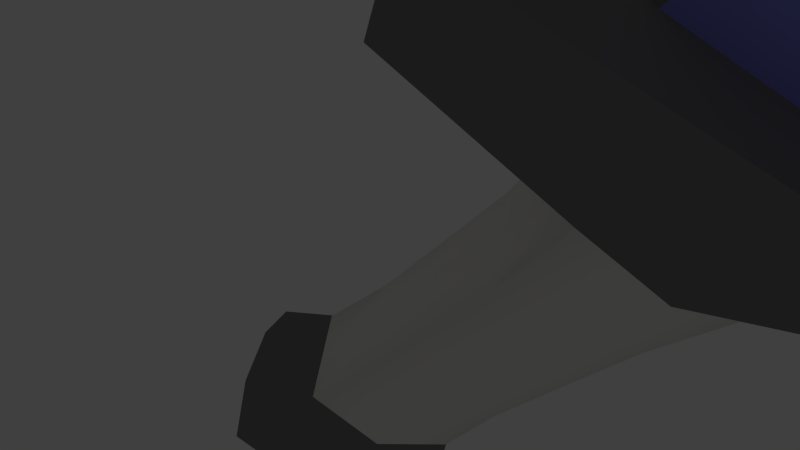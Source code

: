 # Source: shortsword.blend  (saved by Blender 2.61.0; exported with 4.5.12 LTS)
import bpy
from mathutils import Matrix  # noqa: F401  (used for matrix-valued properties, if any)

bpy.ops.wm.read_factory_settings(use_empty=True)
scene = bpy.context.scene
scene.name = 'Scene'

# ---- collections
col_collection_1 = bpy.data.collections.new('Collection 1'); scene.collection.children.link(col_collection_1)
col_collection_2 = bpy.data.collections.new('Collection 2'); scene.collection.children.link(col_collection_2)
col_collection_2.hide_render = True
col_collection_2.hide_viewport = True
col_collection_3 = bpy.data.collections.new('Collection 3'); scene.collection.children.link(col_collection_3)
col_collection_11 = bpy.data.collections.new('Collection 11'); scene.collection.children.link(col_collection_11)
col_collection_11.hide_render = True
col_collection_11.hide_viewport = True

# ---- materials (node trees are filled in below, after node groups)
mat_sportsterchrome = bpy.data.materials.new('sportsterchrome')
mat_sportsterchrome.alpha_threshold = 0.0
mat_sportsterchrome.use_transparent_shadow = False
mat_sportsterchrome.preview_render_type = 'SHADERBALL'
mat_sportsterchrome.diffuse_color = (0.2493, 0.2634, 0.8, 1.0)
mat_sportsterchrome.roughness = 0.5
mat_sportsterchrome.specular_intensity = 1.0
mat_sportsterchrome.line_color = (0.0, 0.0, 0.0, 1.0)
mat_leatherwhite = bpy.data.materials.new('leatherwhite')
mat_leatherwhite.alpha_threshold = 0.0
mat_leatherwhite.use_transparent_shadow = False
mat_leatherwhite.diffuse_color = (0.9033, 0.8964, 0.8431, 1.0)
mat_leatherwhite.roughness = 0.5
mat_leatherwhite.line_color = (0.0, 0.0, 0.0, 1.0)
mat_warhammer_head = bpy.data.materials.new('warhammer_head')
mat_warhammer_head.alpha_threshold = 0.0
mat_warhammer_head.use_transparent_shadow = False
mat_warhammer_head.diffuse_color = (0.2249, 0.2194, 0.2249, 1.0)
mat_warhammer_head.roughness = 0.5
mat_warhammer_head.line_color = (0.0, 0.0, 0.0, 1.0)

# ---- material node trees

# ---- world
world_world = bpy.data.worlds.new('World'); scene.world = world_world
world_world.color = (0.05088, 0.05088, 0.05088)
world_world.use_sun_shadow = False
world_world.sun_shadow_jitter_overblur = 0.0
world_world.cycles.sampling_method = 'MANUAL'
world_world.cycles.sample_map_resolution = 256

# ---- cameras
cam_camera = bpy.data.cameras.new('Camera')
cam_camera.clip_end = 100.0
cam_camera.lens = 35.0
cam_camera.sensor_width = 32.0
cam_camera.sensor_height = 18.0
cam_camera.ortho_scale = 7.314
cam_camera.dof.focus_distance = 0.0
cam_camera.dof.aperture_fstop = 128.0

# ---- lights
light_lamp = bpy.data.lights.new('Lamp', 'POINT')
light_lamp.transmission_factor = 0.0
light_lamp.cutoff_distance = 30.0
light_lamp.energy = 100.0
light_lamp.shadow_buffer_clip_start = 1.001
light_lamp.shadow_soft_size = 1.0
light_lamp.shadow_maximum_resolution = 0.006
light_lamp.use_absolute_resolution = True
light_lamp.cycles.use_multiple_importance_sampling = False

# ---- meshes
me_plane_005 = bpy.data.meshes.new('Plane.005')
me_plane_005.from_pydata([(-0.01086, 0.6244, -4.5), (-0.01086, 0.6244, -1.5), (-0.01086, -0.6244, -4.5), (-0.01086, -0.6244, -1.5), (-0.1311, 0.0, -4.5), (-0.1311, 0.0, -1.5), (2.131, 0.0, -4.5), (2.131, 0.0, -1.5), (1.0, 0.9317, -4.5), (1.0, 0.9317, -1.5), (2.011, 0.6244, -4.5), (2.011, 0.6244, -1.5), (2.011, -0.6244, -4.5), (2.011, -0.6244, -1.5), (1.0, -0.9317, -4.5), (1.0, -0.9317, -1.5), (-0.006406, 0.6231, -3.0), (-0.006406, -0.6231, -3.0), (-0.1311, 0.0, -3.0), (2.131, 0.0, -3.0), (1.0, 0.929, -3.0), (2.006, 0.6231, -3.0), (2.006, -0.6231, -3.0), (1.0, -0.929, -3.0), (1.0, 1.014, -6.0), (1.0, -1.014, -6.0), (-0.14, -0.6623, -6.0), (-0.14, 0.6623, -6.0), (-0.14, 0.0, -6.0), (2.14, 0.0, -6.0), (2.14, -0.6623, -6.0), (2.14, 0.6623, -6.0), (2.14, 0.6623, 0.0), (2.14, -0.6623, 0.0), (2.14, 0.0, 0.0), (-0.14, 0.0, 0.0), (-0.14, 0.6623, 0.0), (-0.14, -0.6623, 0.0), (1.0, -1.014, 0.0), (1.0, 1.014, 0.0)], [], [(2, 26, 25, 14), (17, 2, 14, 23), (3, 17, 23, 15), (37, 3, 15, 38), (27, 0, 8, 24), (0, 16, 20, 8), (9, 20, 16, 1), (39, 9, 1, 36), (0, 27, 28, 4), (16, 0, 4, 18), (1, 16, 18, 5), (36, 1, 5, 35), (4, 28, 26, 2), (18, 4, 2, 17), (5, 18, 17, 3), (35, 5, 3, 37), (6, 29, 31, 10), (19, 6, 10, 21), (7, 19, 21, 11), (34, 7, 11, 32), (12, 30, 29, 6), (22, 12, 6, 19), (13, 22, 19, 7), (33, 13, 7, 34), (10, 31, 24, 8), (21, 10, 8, 20), (11, 21, 20, 9), (32, 11, 9, 39), (14, 25, 30, 12), (23, 14, 12, 22), (15, 23, 22, 13), (38, 15, 13, 33)])
me_plane_005.polygons.foreach_set('use_smooth', [True] * 32)
me_plane_005.polygons.foreach_set('material_index', [1, 1, 1, 1, 1, 1, 1, 1, 1, 1, 1, 1, 1, 1, 1, 1, 1, 1, 1, 1, 1, 1, 1, 1, 1, 1, 1, 1, 1, 1, 1, 1])
_uv = me_plane_005.uv_layers.new(name='UVMap')
_uv.uv.foreach_set('vector', [0.6012, 0.6353, 0.6208, 0.8469, 0.4814, 0.8474, 0.4774, 0.6356, 0.5999, 0.4235, 0.6012, 0.6353, 0.4774, 0.6356, 0.4766, 0.4239, 0.5999, 0.2118, 0.5999, 0.4235, 0.4766, 0.4239, 0.4761, 0.2122, 0.6182, 0.0, 0.5999, 0.2118, 0.4761, 0.2122, 0.4788, 0.0004278, 0.002598, 0.8479, 0.01782, 0.6361, 0.167, 0.6356, 0.171, 0.8474, 0.01782, 0.6361, 0.01772, 0.4244, 0.1662, 0.4239, 0.167, 0.6356, 0.1657, 0.2122, 0.1662, 0.4239, 0.01772, 0.4244, 0.01652, 0.2126, 0.1684, 0.0004278, 0.1657, 0.2122, 0.01652, 0.2126, 0.0, 0.0009444, 0.6269, 0.2123, 0.6208, 0.0005737, 0.7143, 0.0002868, 0.715, 0.212, 0.6277, 0.424, 0.6269, 0.2123, 0.715, 0.212, 0.7156, 0.4238, 0.6282, 0.6358, 0.6277, 0.424, 0.7156, 0.4238, 0.7163, 0.6355, 0.6234, 0.8475, 0.6282, 0.6358, 0.7163, 0.6355, 0.7169, 0.8472, 0.715, 0.212, 0.7143, 0.0002868, 0.8078, 0.0, 0.8031, 0.2117, 0.7156, 0.4238, 0.715, 0.212, 0.8031, 0.2117, 0.8036, 0.4235, 0.7163, 0.6355, 0.7156, 0.4238, 0.8036, 0.4235, 0.8044, 0.6352, 0.7169, 0.8472, 0.7163, 0.6355, 0.8044, 0.6352, 0.8104, 0.8469, 0.9046, 0.212, 0.9039, 0.0002868, 0.9974, 0.0, 0.9927, 0.2117, 0.9052, 0.4238, 0.9046, 0.212, 0.9927, 0.2117, 0.9932, 0.4235, 0.9059, 0.6355, 0.9052, 0.4238, 0.9932, 0.4235, 0.994, 0.6352, 0.9065, 0.8472, 0.9059, 0.6355, 0.994, 0.6352, 1.0, 0.8469, 0.8164, 0.2123, 0.8104, 0.0005736, 0.9039, 0.0002868, 0.9046, 0.212, 0.8173, 0.424, 0.8164, 0.2123, 0.9046, 0.212, 0.9052, 0.4238, 0.8177, 0.6358, 0.8173, 0.424, 0.9052, 0.4238, 0.9059, 0.6355, 0.813, 0.8475, 0.8177, 0.6358, 0.9059, 0.6355, 0.9065, 0.8472, 0.2908, 0.6353, 0.3104, 0.8469, 0.171, 0.8474, 0.167, 0.6356, 0.2895, 0.4235, 0.2908, 0.6353, 0.167, 0.6356, 0.1662, 0.4239, 0.2895, 0.2118, 0.2895, 0.4235, 0.1662, 0.4239, 0.1657, 0.2122, 0.3078, 0.0, 0.2895, 0.2118, 0.1657, 0.2122, 0.1684, 0.0004278, 0.4774, 0.6356, 0.4814, 0.8474, 0.313, 0.8479, 0.3282, 0.6361, 0.4766, 0.4239, 0.4774, 0.6356, 0.3282, 0.6361, 0.3281, 0.4244, 0.4761, 0.2122, 0.4766, 0.4239, 0.3281, 0.4244, 0.3269, 0.2126, 0.4788, 0.0004278, 0.4761, 0.2122, 0.3269, 0.2126, 0.3104, 0.0009444])
me_plane_005.materials.append(mat_sportsterchrome)
me_plane_005.materials.append(mat_leatherwhite)
me_plane_005.materials.append(mat_warhammer_head)
me_plane_005.materials.append(None)
me_plane_005.use_remesh_preserve_volume = False
me_plane_005.use_remesh_preserve_attributes = False
me_plane_005.use_mirror_vertex_groups = False
me_plane_005.update()
me_plane_006 = bpy.data.meshes.new('Plane.006')
me_plane_006.from_pydata([(1.0, 0.3, 22.0), (1.0, -0.3, 22.0), (-1.0, -0.08, 22.0), (-1.0, 0.08, 22.0), (-1.1, 3.576e-07, 22.0), (3.1, 2.086e-07, 22.0), (3.0, -0.08, 22.0), (3.0, 0.08, 22.0), (3.0, 0.08, 2.0), (3.0, -0.08, 2.0), (3.1, 2.086e-07, 2.0), (-1.1, 3.576e-07, 2.0), (-1.0, 0.08, 2.0), (-1.0, -0.08, 2.0), (1.0, -0.3, 2.0), (1.0, 0.3, 2.0), (1.0, 0.12, 30.0), (1.0, -0.12, 30.0), (1.0, 2.831e-07, 30.2), (1.0, 1.056, 1.9), (1.0, -1.056, 1.9), (-2.8, -0.6899, 1.9), (-2.8, 0.6899, 1.9), (-2.8, 0.0, 1.9), (4.8, 0.0, 1.9), (4.8, -0.6899, 1.9), (4.8, 0.6899, 1.9), (4.8, 0.6899, 0.9), (4.8, -0.6899, 0.9), (4.8, 0.0, 0.9), (-2.8, 0.0, 0.9), (-2.8, 0.6899, 0.9), (-2.8, -0.6899, 0.9), (1.0, -1.056, 0.9), (1.0, 1.056, 0.9), (1.0, 1.014, 0.0), (1.0, -1.014, 0.0), (-0.14, -0.6623, 0.0), (-0.14, 0.6623, 0.0), (-0.14, 0.0, 0.0), (2.14, 0.0, 0.0), (2.14, -0.6623, 0.0), (2.14, 0.6623, 0.0), (2.14, 0.6623, -6.0), (2.14, -0.6623, -6.0), (2.14, 0.0, -6.0), (-0.14, 0.0, -6.0), (-0.14, 0.6623, -6.0), (-0.14, -0.6623, -6.0), (1.0, -1.014, -6.0), (1.0, 1.014, -6.0), (1.0, 1.423, -7.0), (1.0, -1.423, -7.0), (-0.5675, -0.9436, -7.0), (-0.5675, 0.9436, -7.0), (-0.6744, 0.0, -7.0), (2.674, 0.0, -7.0), (2.568, -0.9436, -7.0), (2.568, 0.9436, -7.0), (2.539, 0.9271, -8.0), (2.539, -0.9271, -8.0), (2.646, 0.0, -8.0), (-0.6459, 0.0, -8.0), (-0.539, 0.9271, -8.0), (-0.539, -0.9271, -8.0), (1.0, -1.398, -8.0), (1.0, 1.398, -8.0), (1.0, 0.5629, -8.938), (1.0, -0.5629, -8.938), (0.2946, -0.3733, -8.938), (0.2946, 0.3733, -8.938), (0.2305, 0.0, -8.917), (1.77, 0.0, -8.917), (1.705, -0.3733, -8.938), (1.705, 0.3733, -8.938)], [], [(6, 1, 14, 9), (0, 7, 8, 15), (5, 6, 9, 10), (7, 5, 10, 8), (2, 4, 11, 13), (4, 3, 12, 11), (3, 0, 15, 12), (1, 2, 13, 14), (1, 6, 17), (7, 0, 16), (6, 5, 18, 17), (5, 7, 16, 18), (4, 2, 17, 18), (3, 4, 18, 16), (0, 3, 16), (2, 1, 17), (17, 16, 18), (14, 13, 21, 20), (12, 15, 19, 22), (11, 12, 22, 23), (13, 11, 23, 21), (8, 10, 24, 26), (10, 9, 25, 24), (15, 8, 26, 19), (9, 14, 20, 25), (25, 20, 33, 28), (19, 26, 27, 34), (24, 25, 28, 29), (26, 24, 29, 27), (21, 23, 30, 32), (23, 22, 31, 30), (22, 19, 34, 31), (20, 21, 32, 33), (33, 32, 37, 36), (31, 34, 35, 38), (30, 31, 38, 39), (32, 30, 39, 37), (27, 29, 40, 42), (29, 28, 41, 40), (34, 27, 42, 35), (28, 33, 36, 41), (49, 48, 53, 52), (47, 50, 51, 54), (46, 47, 54, 55), (48, 46, 55, 53), (43, 45, 56, 58), (45, 44, 57, 56), (50, 43, 58, 51), (44, 49, 52, 57), (57, 52, 65, 60), (51, 58, 59, 66), (56, 57, 60, 61), (58, 56, 61, 59), (53, 55, 62, 64), (55, 54, 63, 62), (54, 51, 66, 63), (52, 53, 64, 65), (65, 64, 69, 68), (63, 66, 67, 70), (62, 63, 70, 71), (64, 62, 71, 69), (59, 61, 72, 74), (61, 60, 73, 72), (66, 59, 74, 67), (60, 65, 68, 73), (69, 70, 67, 68), (71, 70, 69), (72, 73, 74), (74, 73, 68, 67)])
me_plane_006.polygons.foreach_set('material_index', [0, 0, 2, 2, 2, 2, 0, 0, 0, 0, 2, 2, 2, 2, 0, 0, 0, 2, 2, 2, 2, 2, 2, 2, 2, 2, 2, 2, 2, 2, 2, 2, 2, 2, 2, 2, 2, 2, 2, 2, 2, 2, 2, 2, 2, 2, 2, 2, 2, 2, 2, 2, 2, 2, 2, 2, 2, 2, 2, 2, 2, 2, 2, 2, 2, 2, 2, 2, 2])
_uv = me_plane_006.uv_layers.new(name='UVMap')
_uv.uv.foreach_set('vector', [0.5, 0.9189, 1.325, 0.9164, 1.35, 9.115, 0.5252, 9.117, 0.4748, 5.837, -0.35, 5.835, -0.3248, -2.364, 0.5, -2.361, 0.9993, -0.0004197, 0.9552, -0.0004201, 0.9564, 0.9964, 1.001, 0.9964, 0.9552, -0.0004201, 0.9993, -0.0004197, 1.001, 0.9964, 0.9564, 0.9964, 0.9552, -0.0004201, 0.9993, -0.0004197, 1.001, 0.9964, 0.9564, 0.9964, 0.9993, -0.0004197, 0.9552, -0.0004201, 0.9564, 0.9964, 1.001, 0.9964, 0.5, 1.931, 0.9852, 1.93, 1.0, 6.752, 0.5148, 6.754, 0.4852, 4.824, 0.0, 4.823, 0.0148, 0.0, 0.5, 0.001489, 1.325, 0.9164, 0.5, 0.9189, 1.307, -2.364, -0.35, 5.835, 0.4748, 5.837, 0.4567, 9.117, 0.9552, -0.0004201, 0.9993, -0.0004197, 1.001, 0.9964, 0.9564, 0.9964, 0.9993, -0.0004197, 0.9552, -0.0004201, 0.9564, 0.9964, 1.001, 0.9964, 0.9993, -0.0004197, 0.9552, -0.0004201, 0.9564, 0.9964, 1.001, 0.9964, 0.9552, -0.0004201, 0.9993, -0.0004197, 1.001, 0.9964, 0.9564, 0.9964, 0.9852, 1.93, 0.5, 1.931, 0.9745, 0.0, 0.0, 4.823, 0.4852, 4.824, 0.4745, 6.754, 0.9552, 0.02069, 0.9552, 0.02065, 0.9552, 0.03047, 0.1321, 0.3702, 0.11, 0.1755, 0.1689, 0.0, 0.2057, 0.37, 0.09445, 0.1755, 0.07363, 0.3704, 0.0, 0.3706, 0.03452, 0.0004122, 0.1022, 0.1658, 0.09445, 0.1755, 0.03452, 0.0004122, 0.1017, 0.0002061, 0.11, 0.1755, 0.1022, 0.1658, 0.1017, 0.0002061, 0.1689, 0.0, 0.09565, 0.5651, 0.1035, 0.5748, 0.104, 0.7404, 0.03679, 0.7406, 0.1035, 0.5748, 0.1112, 0.565, 0.1712, 0.7402, 0.104, 0.7404, 0.07363, 0.3704, 0.09565, 0.5651, 0.03679, 0.7406, 0.0, 0.3706, 0.1112, 0.565, 0.1321, 0.3702, 0.2057, 0.37, 0.1712, 0.7402, 0.3949, 0.7405, 0.3947, 0.3704, 0.492, 0.3701, 0.4922, 0.7402, 0.2077, 0.3704, 0.2057, 0.0002986, 0.303, 0.0, 0.3051, 0.3701, 0.0002061, 0.8081, 0.0, 0.7409, 0.09642, 0.7406, 0.09663, 0.8078, 0.0004122, 0.8752, 0.0002061, 0.8081, 0.09663, 0.8078, 0.09683, 0.875, 0.1093, 0.8752, 0.1091, 0.8081, 0.2055, 0.8078, 0.2057, 0.875, 0.1091, 0.8081, 0.1089, 0.7409, 0.2053, 0.7406, 0.2055, 0.8078, 0.208, 0.7405, 0.2077, 0.3704, 0.3051, 0.3701, 0.3053, 0.7402, 0.3947, 0.3704, 0.3926, 0.0002987, 0.49, 0.0, 0.492, 0.3701, 0.492, 0.3701, 0.49, 0.0, 0.5783, 0.2588, 0.5795, 0.3698, 0.3053, 0.7402, 0.3051, 0.3701, 0.3926, 0.3698, 0.3921, 0.4808, 0.3083, 0.9226, 0.2411, 0.9228, 0.243, 0.6637, 0.3075, 0.6635, 0.3755, 0.9224, 0.3083, 0.9226, 0.3075, 0.6635, 0.372, 0.6633, 0.2368, 0.3936, 0.304, 0.3933, 0.3048, 0.6524, 0.2403, 0.6526, 0.304, 0.3933, 0.3712, 0.3931, 0.3693, 0.6522, 0.3048, 0.6524, 0.3051, 0.3701, 0.303, 0.0, 0.3914, 0.2588, 0.3926, 0.3698, 0.4922, 0.7402, 0.492, 0.3701, 0.5795, 0.3698, 0.579, 0.4808, 0.1636, 0.4714, 0.1631, 0.3603, 0.2613, 0.319, 0.262, 0.4717, 0.1631, 0.2777, 0.1636, 0.1666, 0.262, 0.1663, 0.2613, 0.319, 0.301, 0.9402, 0.2365, 0.9404, 0.2088, 0.8382, 0.3007, 0.8365, 0.3655, 0.94, 0.301, 0.9402, 0.3007, 0.8365, 0.3926, 0.8377, 0.5525, 0.94, 0.488, 0.9402, 0.4876, 0.8365, 0.5795, 0.8377, 0.488, 0.9402, 0.4235, 0.9404, 0.3957, 0.8382, 0.4876, 0.8365, 0.1636, 0.1666, 0.1624, 0.05561, 0.2603, 0.01368, 0.262, 0.1663, 0.1624, 0.5824, 0.1636, 0.4714, 0.262, 0.4717, 0.2603, 0.6243, 0.2603, 0.6243, 0.262, 0.4717, 0.3593, 0.472, 0.3577, 0.6218, 0.262, 0.1663, 0.2603, 0.01368, 0.3577, 0.01615, 0.3593, 0.166, 0.4876, 0.8365, 0.3957, 0.8382, 0.3971, 0.7422, 0.4873, 0.7405, 0.5795, 0.8377, 0.4876, 0.8365, 0.4873, 0.7405, 0.5776, 0.7416, 0.3926, 0.8377, 0.3007, 0.8365, 0.3004, 0.7405, 0.3907, 0.7416, 0.3007, 0.8365, 0.2088, 0.8382, 0.2101, 0.7422, 0.3004, 0.7405, 0.2613, 0.319, 0.262, 0.1663, 0.3593, 0.166, 0.3586, 0.3159, 0.262, 0.4717, 0.2613, 0.319, 0.3586, 0.3221, 0.3593, 0.472, 0.3593, 0.472, 0.3586, 0.3221, 0.4482, 0.4035, 0.4485, 0.4722, 0.3586, 0.3159, 0.3593, 0.166, 0.4485, 0.1658, 0.4482, 0.2345, 0.2536, 0.9449, 0.1633, 0.9348, 0.217, 0.8534, 0.2534, 0.8595, 0.3439, 0.9342, 0.2536, 0.9449, 0.2534, 0.8595, 0.2897, 0.8532, 0.1624, 0.635, 0.2527, 0.6243, 0.2529, 0.7097, 0.2166, 0.716, 0.2527, 0.6243, 0.343, 0.6344, 0.2893, 0.7158, 0.2529, 0.7097, 0.3593, 0.166, 0.3577, 0.01615, 0.4478, 0.09706, 0.4485, 0.1658, 0.3577, 0.6218, 0.3593, 0.472, 0.4485, 0.4722, 0.4478, 0.5409, 0.2897, 0.8532, 0.217, 0.8534, 0.1983, 0.7848, 0.308, 0.7844, 0.2534, 0.8595, 0.217, 0.8534, 0.2897, 0.8532, 0.2529, 0.7097, 0.2893, 0.7158, 0.2166, 0.716, 0.2166, 0.716, 0.2893, 0.7158, 0.308, 0.7844, 0.1983, 0.7848])
me_plane_006.materials.append(mat_sportsterchrome)
me_plane_006.materials.append(mat_leatherwhite)
me_plane_006.materials.append(mat_warhammer_head)
me_plane_006.materials.append(None)
me_plane_006.use_remesh_preserve_volume = False
me_plane_006.use_remesh_preserve_attributes = False
me_plane_006.use_mirror_vertex_groups = False
me_plane_006.update()
me_plane_002 = bpy.data.meshes.new('Plane.002')
me_plane_002.from_pydata([(-0.01086, 0.6244, -4.5), (-0.01086, 0.6244, -1.5), (-0.01086, -0.6244, -4.5), (-0.01086, -0.6244, -1.5), (-0.1311, 0.0, -4.5), (-0.1311, 0.0, -1.5), (2.131, 0.0, -4.5), (2.131, 0.0, -1.5), (1.0, 0.9317, -4.5), (1.0, 0.9317, -1.5), (2.011, 0.6244, -4.5), (2.011, 0.6244, -1.5), (2.011, -0.6244, -4.5), (2.011, -0.6244, -1.5), (1.0, -0.9317, -4.5), (1.0, -0.9317, -1.5), (-0.006406, 0.6231, -3.0), (-0.006406, -0.6231, -3.0), (-0.1311, 0.0, -3.0), (2.131, 0.0, -3.0), (1.0, 0.929, -3.0), (2.006, 0.6231, -3.0), (2.006, -0.6231, -3.0), (1.0, -0.929, -3.0), (1.0, 1.014, -6.0), (1.0, -1.014, -6.0), (-0.14, -0.6623, -6.0), (-0.14, 0.6623, -6.0), (-0.14, 0.0, -6.0), (2.14, 0.0, -6.0), (2.14, -0.6623, -6.0), (2.14, 0.6623, -6.0), (2.14, 0.6623, 0.0), (2.14, -0.6623, 0.0), (2.14, 0.0, 0.0), (-0.14, 0.0, 0.0), (-0.14, 0.6623, 0.0), (-0.14, -0.6623, 0.0), (1.0, -1.014, 0.0), (1.0, 1.014, 0.0)], [], [(2, 26, 25, 14), (17, 2, 14, 23), (3, 17, 23, 15), (37, 3, 15, 38), (27, 0, 8, 24), (0, 16, 20, 8), (9, 20, 16, 1), (39, 9, 1, 36), (0, 27, 28, 4), (16, 0, 4, 18), (1, 16, 18, 5), (36, 1, 5, 35), (4, 28, 26, 2), (18, 4, 2, 17), (5, 18, 17, 3), (35, 5, 3, 37), (6, 29, 31, 10), (19, 6, 10, 21), (7, 19, 21, 11), (34, 7, 11, 32), (12, 30, 29, 6), (22, 12, 6, 19), (13, 22, 19, 7), (33, 13, 7, 34), (10, 31, 24, 8), (21, 10, 8, 20), (11, 21, 20, 9), (32, 11, 9, 39), (14, 25, 30, 12), (23, 14, 12, 22), (15, 23, 22, 13), (38, 15, 13, 33)])
me_plane_002.polygons.foreach_set('use_smooth', [True] * 32)
me_plane_002.polygons.foreach_set('material_index', [1, 1, 1, 1, 1, 1, 1, 1, 1, 1, 1, 1, 1, 1, 1, 1, 1, 1, 1, 1, 1, 1, 1, 1, 1, 1, 1, 1, 1, 1, 1, 1])
_uv = me_plane_002.uv_layers.new(name='UVMap')
_uv.uv.foreach_set('vector', [0.6012, 0.6353, 0.6208, 0.8469, 0.4814, 0.8474, 0.4774, 0.6356, 0.5999, 0.4235, 0.6012, 0.6353, 0.4774, 0.6356, 0.4766, 0.4239, 0.5999, 0.2118, 0.5999, 0.4235, 0.4766, 0.4239, 0.4761, 0.2122, 0.6182, 0.0, 0.5999, 0.2118, 0.4761, 0.2122, 0.4788, 0.0004278, 0.002598, 0.8479, 0.01782, 0.6361, 0.167, 0.6356, 0.171, 0.8474, 0.01782, 0.6361, 0.01772, 0.4244, 0.1662, 0.4239, 0.167, 0.6356, 0.1657, 0.2122, 0.1662, 0.4239, 0.01772, 0.4244, 0.01652, 0.2126, 0.1684, 0.0004278, 0.1657, 0.2122, 0.01652, 0.2126, 0.0, 0.0009444, 0.6269, 0.2123, 0.6208, 0.0005737, 0.7143, 0.0002868, 0.715, 0.212, 0.6277, 0.424, 0.6269, 0.2123, 0.715, 0.212, 0.7156, 0.4238, 0.6282, 0.6358, 0.6277, 0.424, 0.7156, 0.4238, 0.7163, 0.6355, 0.6234, 0.8475, 0.6282, 0.6358, 0.7163, 0.6355, 0.7169, 0.8472, 0.715, 0.212, 0.7143, 0.0002868, 0.8078, 0.0, 0.8031, 0.2117, 0.7156, 0.4238, 0.715, 0.212, 0.8031, 0.2117, 0.8036, 0.4235, 0.7163, 0.6355, 0.7156, 0.4238, 0.8036, 0.4235, 0.8044, 0.6352, 0.7169, 0.8472, 0.7163, 0.6355, 0.8044, 0.6352, 0.8104, 0.8469, 0.9046, 0.212, 0.9039, 0.0002868, 0.9974, 0.0, 0.9927, 0.2117, 0.9052, 0.4238, 0.9046, 0.212, 0.9927, 0.2117, 0.9932, 0.4235, 0.9059, 0.6355, 0.9052, 0.4238, 0.9932, 0.4235, 0.994, 0.6352, 0.9065, 0.8472, 0.9059, 0.6355, 0.994, 0.6352, 1.0, 0.8469, 0.8164, 0.2123, 0.8104, 0.0005736, 0.9039, 0.0002868, 0.9046, 0.212, 0.8173, 0.424, 0.8164, 0.2123, 0.9046, 0.212, 0.9052, 0.4238, 0.8177, 0.6358, 0.8173, 0.424, 0.9052, 0.4238, 0.9059, 0.6355, 0.813, 0.8475, 0.8177, 0.6358, 0.9059, 0.6355, 0.9065, 0.8472, 0.2908, 0.6353, 0.3104, 0.8469, 0.171, 0.8474, 0.167, 0.6356, 0.2895, 0.4235, 0.2908, 0.6353, 0.167, 0.6356, 0.1662, 0.4239, 0.2895, 0.2118, 0.2895, 0.4235, 0.1662, 0.4239, 0.1657, 0.2122, 0.3078, 0.0, 0.2895, 0.2118, 0.1657, 0.2122, 0.1684, 0.0004278, 0.4774, 0.6356, 0.4814, 0.8474, 0.313, 0.8479, 0.3282, 0.6361, 0.4766, 0.4239, 0.4774, 0.6356, 0.3282, 0.6361, 0.3281, 0.4244, 0.4761, 0.2122, 0.4766, 0.4239, 0.3281, 0.4244, 0.3269, 0.2126, 0.4788, 0.0004278, 0.4761, 0.2122, 0.3269, 0.2126, 0.3104, 0.0009444])
me_plane_002.materials.append(mat_sportsterchrome)
me_plane_002.materials.append(mat_leatherwhite)
me_plane_002.materials.append(mat_warhammer_head)
me_plane_002.materials.append(None)
me_plane_002.use_remesh_preserve_volume = False
me_plane_002.use_remesh_preserve_attributes = False
me_plane_002.use_mirror_vertex_groups = False
me_plane_002.update()
me_plane_003 = bpy.data.meshes.new('Plane.003')
me_plane_003.from_pydata([(1.0, 0.3, 22.0), (1.0, -0.3, 22.0), (-1.0, -0.08, 22.0), (-1.0, 0.08, 22.0), (-1.1, 3.576e-07, 22.0), (3.1, 2.086e-07, 22.0), (3.0, -0.08, 22.0), (3.0, 0.08, 22.0), (3.0, 0.08, 2.0), (3.0, -0.08, 2.0), (3.1, 2.086e-07, 2.0), (-1.1, 3.576e-07, 2.0), (-1.0, 0.08, 2.0), (-1.0, -0.08, 2.0), (1.0, -0.3, 2.0), (1.0, 0.3, 2.0), (1.0, 0.12, 30.0), (1.0, -0.12, 30.0), (1.0, 2.831e-07, 30.2), (1.0, 1.056, 1.9), (1.0, -1.056, 1.9), (-2.8, -0.6899, 1.9), (-2.8, 0.6899, 1.9), (-2.8, 0.0, 1.9), (4.8, 0.0, 1.9), (4.8, -0.6899, 1.9), (4.8, 0.6899, 1.9), (4.8, 0.6899, 0.9), (4.8, -0.6899, 0.9), (4.8, 0.0, 0.9), (-2.8, 0.0, 0.9), (-2.8, 0.6899, 0.9), (-2.8, -0.6899, 0.9), (1.0, -1.056, 0.9), (1.0, 1.056, 0.9), (1.0, 1.014, 0.0), (1.0, -1.014, 0.0), (-0.14, -0.6623, 0.0), (-0.14, 0.6623, 0.0), (-0.14, 0.0, 0.0), (2.14, 0.0, 0.0), (2.14, -0.6623, 0.0), (2.14, 0.6623, 0.0), (2.14, 0.6623, -6.0), (2.14, -0.6623, -6.0), (2.14, 0.0, -6.0), (-0.14, 0.0, -6.0), (-0.14, 0.6623, -6.0), (-0.14, -0.6623, -6.0), (1.0, -1.014, -6.0), (1.0, 1.014, -6.0), (1.0, 1.423, -7.0), (1.0, -1.423, -7.0), (-0.5675, -0.9436, -7.0), (-0.5675, 0.9436, -7.0), (-0.6744, 0.0, -7.0), (2.674, 0.0, -7.0), (2.568, -0.9436, -7.0), (2.568, 0.9436, -7.0), (2.539, 0.9271, -8.0), (2.539, -0.9271, -8.0), (2.646, 0.0, -8.0), (-0.6459, 0.0, -8.0), (-0.539, 0.9271, -8.0), (-0.539, -0.9271, -8.0), (1.0, -1.398, -8.0), (1.0, 1.398, -8.0), (1.0, 0.5629, -8.938), (1.0, -0.5629, -8.938), (0.2946, -0.3733, -8.938), (0.2946, 0.3733, -8.938), (0.2305, 0.0, -8.917), (1.77, 0.0, -8.917), (1.705, -0.3733, -8.938), (1.705, 0.3733, -8.938)], [], [(6, 1, 14, 9), (0, 7, 8, 15), (5, 6, 9, 10), (7, 5, 10, 8), (2, 4, 11, 13), (4, 3, 12, 11), (3, 0, 15, 12), (1, 2, 13, 14), (1, 6, 17), (7, 0, 16), (6, 5, 18, 17), (5, 7, 16, 18), (4, 2, 17, 18), (3, 4, 18, 16), (0, 3, 16), (2, 1, 17), (17, 16, 18), (14, 13, 21, 20), (12, 15, 19, 22), (11, 12, 22, 23), (13, 11, 23, 21), (8, 10, 24, 26), (10, 9, 25, 24), (15, 8, 26, 19), (9, 14, 20, 25), (25, 20, 33, 28), (19, 26, 27, 34), (24, 25, 28, 29), (26, 24, 29, 27), (21, 23, 30, 32), (23, 22, 31, 30), (22, 19, 34, 31), (20, 21, 32, 33), (33, 32, 37, 36), (31, 34, 35, 38), (30, 31, 38, 39), (32, 30, 39, 37), (27, 29, 40, 42), (29, 28, 41, 40), (34, 27, 42, 35), (28, 33, 36, 41), (49, 48, 53, 52), (47, 50, 51, 54), (46, 47, 54, 55), (48, 46, 55, 53), (43, 45, 56, 58), (45, 44, 57, 56), (50, 43, 58, 51), (44, 49, 52, 57), (57, 52, 65, 60), (51, 58, 59, 66), (56, 57, 60, 61), (58, 56, 61, 59), (53, 55, 62, 64), (55, 54, 63, 62), (54, 51, 66, 63), (52, 53, 64, 65), (65, 64, 69, 68), (63, 66, 67, 70), (62, 63, 70, 71), (64, 62, 71, 69), (59, 61, 72, 74), (61, 60, 73, 72), (66, 59, 74, 67), (60, 65, 68, 73), (69, 70, 67, 68), (71, 70, 69), (72, 73, 74), (74, 73, 68, 67)])
me_plane_003.polygons.foreach_set('material_index', [0, 0, 2, 2, 2, 2, 0, 0, 0, 0, 2, 2, 2, 2, 0, 0, 0, 2, 2, 2, 2, 2, 2, 2, 2, 2, 2, 2, 2, 2, 2, 2, 2, 2, 2, 2, 2, 2, 2, 2, 2, 2, 2, 2, 2, 2, 2, 2, 2, 2, 2, 2, 2, 2, 2, 2, 2, 2, 2, 2, 2, 2, 2, 2, 2, 2, 2, 2, 2])
_uv = me_plane_003.uv_layers.new(name='UVMap')
_uv.uv.foreach_set('vector', [0.5, 0.9189, 1.325, 0.9164, 1.35, 9.115, 0.5252, 9.117, 0.4748, 5.837, -0.35, 5.835, -0.3248, -2.364, 0.5, -2.361, 0.9993, -0.0004197, 0.9552, -0.0004201, 0.9564, 0.9964, 1.001, 0.9964, 0.9552, -0.0004201, 0.9993, -0.0004197, 1.001, 0.9964, 0.9564, 0.9964, 0.9552, -0.0004201, 0.9993, -0.0004197, 1.001, 0.9964, 0.9564, 0.9964, 0.9993, -0.0004197, 0.9552, -0.0004201, 0.9564, 0.9964, 1.001, 0.9964, 0.5, 1.931, 0.9852, 1.93, 1.0, 6.752, 0.5148, 6.754, 0.4852, 4.824, 0.0, 4.823, 0.0148, 0.0, 0.5, 0.001489, 1.325, 0.9164, 0.5, 0.9189, 1.307, -2.364, -0.35, 5.835, 0.4748, 5.837, 0.4567, 9.117, 0.9552, -0.0004201, 0.9993, -0.0004197, 1.001, 0.9964, 0.9564, 0.9964, 0.9993, -0.0004197, 0.9552, -0.0004201, 0.9564, 0.9964, 1.001, 0.9964, 0.9993, -0.0004197, 0.9552, -0.0004201, 0.9564, 0.9964, 1.001, 0.9964, 0.9552, -0.0004201, 0.9993, -0.0004197, 1.001, 0.9964, 0.9564, 0.9964, 0.9852, 1.93, 0.5, 1.931, 0.9745, 0.0, 0.0, 4.823, 0.4852, 4.824, 0.4745, 6.754, 0.9552, 0.02069, 0.9552, 0.02065, 0.9552, 0.03047, 0.1321, 0.3702, 0.11, 0.1755, 0.1689, 0.0, 0.2057, 0.37, 0.09445, 0.1755, 0.07363, 0.3704, 0.0, 0.3706, 0.03452, 0.0004122, 0.1022, 0.1658, 0.09445, 0.1755, 0.03452, 0.0004122, 0.1017, 0.0002061, 0.11, 0.1755, 0.1022, 0.1658, 0.1017, 0.0002061, 0.1689, 0.0, 0.09565, 0.5651, 0.1035, 0.5748, 0.104, 0.7404, 0.03679, 0.7406, 0.1035, 0.5748, 0.1112, 0.565, 0.1712, 0.7402, 0.104, 0.7404, 0.07363, 0.3704, 0.09565, 0.5651, 0.03679, 0.7406, 0.0, 0.3706, 0.1112, 0.565, 0.1321, 0.3702, 0.2057, 0.37, 0.1712, 0.7402, 0.3949, 0.7405, 0.3947, 0.3704, 0.492, 0.3701, 0.4922, 0.7402, 0.2077, 0.3704, 0.2057, 0.0002986, 0.303, 0.0, 0.3051, 0.3701, 0.0002061, 0.8081, 0.0, 0.7409, 0.09642, 0.7406, 0.09663, 0.8078, 0.0004122, 0.8752, 0.0002061, 0.8081, 0.09663, 0.8078, 0.09683, 0.875, 0.1093, 0.8752, 0.1091, 0.8081, 0.2055, 0.8078, 0.2057, 0.875, 0.1091, 0.8081, 0.1089, 0.7409, 0.2053, 0.7406, 0.2055, 0.8078, 0.208, 0.7405, 0.2077, 0.3704, 0.3051, 0.3701, 0.3053, 0.7402, 0.3947, 0.3704, 0.3926, 0.0002987, 0.49, 0.0, 0.492, 0.3701, 0.492, 0.3701, 0.49, 0.0, 0.5783, 0.2588, 0.5795, 0.3698, 0.3053, 0.7402, 0.3051, 0.3701, 0.3926, 0.3698, 0.3921, 0.4808, 0.3083, 0.9226, 0.2411, 0.9228, 0.243, 0.6637, 0.3075, 0.6635, 0.3755, 0.9224, 0.3083, 0.9226, 0.3075, 0.6635, 0.372, 0.6633, 0.2368, 0.3936, 0.304, 0.3933, 0.3048, 0.6524, 0.2403, 0.6526, 0.304, 0.3933, 0.3712, 0.3931, 0.3693, 0.6522, 0.3048, 0.6524, 0.3051, 0.3701, 0.303, 0.0, 0.3914, 0.2588, 0.3926, 0.3698, 0.4922, 0.7402, 0.492, 0.3701, 0.5795, 0.3698, 0.579, 0.4808, 0.1636, 0.4714, 0.1631, 0.3603, 0.2613, 0.319, 0.262, 0.4717, 0.1631, 0.2777, 0.1636, 0.1666, 0.262, 0.1663, 0.2613, 0.319, 0.301, 0.9402, 0.2365, 0.9404, 0.2088, 0.8382, 0.3007, 0.8365, 0.3655, 0.94, 0.301, 0.9402, 0.3007, 0.8365, 0.3926, 0.8377, 0.5525, 0.94, 0.488, 0.9402, 0.4876, 0.8365, 0.5795, 0.8377, 0.488, 0.9402, 0.4235, 0.9404, 0.3957, 0.8382, 0.4876, 0.8365, 0.1636, 0.1666, 0.1624, 0.05561, 0.2603, 0.01368, 0.262, 0.1663, 0.1624, 0.5824, 0.1636, 0.4714, 0.262, 0.4717, 0.2603, 0.6243, 0.2603, 0.6243, 0.262, 0.4717, 0.3593, 0.472, 0.3577, 0.6218, 0.262, 0.1663, 0.2603, 0.01368, 0.3577, 0.01615, 0.3593, 0.166, 0.4876, 0.8365, 0.3957, 0.8382, 0.3971, 0.7422, 0.4873, 0.7405, 0.5795, 0.8377, 0.4876, 0.8365, 0.4873, 0.7405, 0.5776, 0.7416, 0.3926, 0.8377, 0.3007, 0.8365, 0.3004, 0.7405, 0.3907, 0.7416, 0.3007, 0.8365, 0.2088, 0.8382, 0.2101, 0.7422, 0.3004, 0.7405, 0.2613, 0.319, 0.262, 0.1663, 0.3593, 0.166, 0.3586, 0.3159, 0.262, 0.4717, 0.2613, 0.319, 0.3586, 0.3221, 0.3593, 0.472, 0.3593, 0.472, 0.3586, 0.3221, 0.4482, 0.4035, 0.4485, 0.4722, 0.3586, 0.3159, 0.3593, 0.166, 0.4485, 0.1658, 0.4482, 0.2345, 0.2536, 0.9449, 0.1633, 0.9348, 0.217, 0.8534, 0.2534, 0.8595, 0.3439, 0.9342, 0.2536, 0.9449, 0.2534, 0.8595, 0.2897, 0.8532, 0.1624, 0.635, 0.2527, 0.6243, 0.2529, 0.7097, 0.2166, 0.716, 0.2527, 0.6243, 0.343, 0.6344, 0.2893, 0.7158, 0.2529, 0.7097, 0.3593, 0.166, 0.3577, 0.01615, 0.4478, 0.09706, 0.4485, 0.1658, 0.3577, 0.6218, 0.3593, 0.472, 0.4485, 0.4722, 0.4478, 0.5409, 0.2897, 0.8532, 0.217, 0.8534, 0.1983, 0.7848, 0.308, 0.7844, 0.2534, 0.8595, 0.217, 0.8534, 0.2897, 0.8532, 0.2529, 0.7097, 0.2893, 0.7158, 0.2166, 0.716, 0.2166, 0.716, 0.2893, 0.7158, 0.308, 0.7844, 0.1983, 0.7848])
me_plane_003.materials.append(mat_sportsterchrome)
me_plane_003.materials.append(mat_leatherwhite)
me_plane_003.materials.append(mat_warhammer_head)
me_plane_003.materials.append(None)
me_plane_003.use_remesh_preserve_volume = False
me_plane_003.use_remesh_preserve_attributes = False
me_plane_003.use_mirror_vertex_groups = False
me_plane_003.update()
me_plane_001 = bpy.data.meshes.new('Plane.001')
me_plane_001.from_pydata([(-0.01086, 0.6244, -4.5), (-0.01086, 0.6244, -1.5), (-0.01086, -0.6244, -4.5), (-0.01086, -0.6244, -1.5), (-0.1311, 0.0, -4.5), (-0.1311, 0.0, -1.5), (2.131, 0.0, -4.5), (2.131, 0.0, -1.5), (1.0, 0.9317, -4.5), (1.0, 0.9317, -1.5), (2.011, 0.6244, -4.5), (2.011, 0.6244, -1.5), (2.011, -0.6244, -4.5), (2.011, -0.6244, -1.5), (1.0, -0.9317, -4.5), (1.0, -0.9317, -1.5), (-0.006406, 0.6231, -3.0), (-0.006406, -0.6231, -3.0), (-0.1311, 0.0, -3.0), (2.131, 0.0, -3.0), (1.0, 0.929, -3.0), (2.006, 0.6231, -3.0), (2.006, -0.6231, -3.0), (1.0, -0.929, -3.0), (1.0, 1.014, -6.0), (1.0, -1.014, -6.0), (-0.14, -0.6623, -6.0), (-0.14, 0.6623, -6.0), (-0.14, 0.0, -6.0), (2.14, 0.0, -6.0), (2.14, -0.6623, -6.0), (2.14, 0.6623, -6.0), (2.14, 0.6623, 0.0), (2.14, -0.6623, 0.0), (2.14, 0.0, 0.0), (-0.14, 0.0, 0.0), (-0.14, 0.6623, 0.0), (-0.14, -0.6623, 0.0), (1.0, -1.014, 0.0), (1.0, 1.014, 0.0)], [], [(2, 26, 25, 14), (17, 2, 14, 23), (3, 17, 23, 15), (37, 3, 15, 38), (27, 0, 8, 24), (0, 16, 20, 8), (9, 20, 16, 1), (39, 9, 1, 36), (0, 27, 28, 4), (16, 0, 4, 18), (1, 16, 18, 5), (36, 1, 5, 35), (4, 28, 26, 2), (18, 4, 2, 17), (5, 18, 17, 3), (35, 5, 3, 37), (6, 29, 31, 10), (19, 6, 10, 21), (7, 19, 21, 11), (34, 7, 11, 32), (12, 30, 29, 6), (22, 12, 6, 19), (13, 22, 19, 7), (33, 13, 7, 34), (10, 31, 24, 8), (21, 10, 8, 20), (11, 21, 20, 9), (32, 11, 9, 39), (14, 25, 30, 12), (23, 14, 12, 22), (15, 23, 22, 13), (38, 15, 13, 33)])
me_plane_001.polygons.foreach_set('use_smooth', [True] * 32)
me_plane_001.polygons.foreach_set('material_index', [1, 1, 1, 1, 1, 1, 1, 1, 1, 1, 1, 1, 1, 1, 1, 1, 1, 1, 1, 1, 1, 1, 1, 1, 1, 1, 1, 1, 1, 1, 1, 1])
_uv = me_plane_001.uv_layers.new(name='UVMap')
_uv.uv.foreach_set('vector', [0.6012, 0.6353, 0.6208, 0.8469, 0.4814, 0.8474, 0.4774, 0.6356, 0.5999, 0.4235, 0.6012, 0.6353, 0.4774, 0.6356, 0.4766, 0.4239, 0.5999, 0.2118, 0.5999, 0.4235, 0.4766, 0.4239, 0.4761, 0.2122, 0.6182, 0.0, 0.5999, 0.2118, 0.4761, 0.2122, 0.4788, 0.0004278, 0.002598, 0.8479, 0.01782, 0.6361, 0.167, 0.6356, 0.171, 0.8474, 0.01782, 0.6361, 0.01772, 0.4244, 0.1662, 0.4239, 0.167, 0.6356, 0.1657, 0.2122, 0.1662, 0.4239, 0.01772, 0.4244, 0.01652, 0.2126, 0.1684, 0.0004278, 0.1657, 0.2122, 0.01652, 0.2126, 0.0, 0.0009444, 0.6269, 0.2123, 0.6208, 0.0005737, 0.7143, 0.0002868, 0.715, 0.212, 0.6277, 0.424, 0.6269, 0.2123, 0.715, 0.212, 0.7156, 0.4238, 0.6282, 0.6358, 0.6277, 0.424, 0.7156, 0.4238, 0.7163, 0.6355, 0.6234, 0.8475, 0.6282, 0.6358, 0.7163, 0.6355, 0.7169, 0.8472, 0.715, 0.212, 0.7143, 0.0002868, 0.8078, 0.0, 0.8031, 0.2117, 0.7156, 0.4238, 0.715, 0.212, 0.8031, 0.2117, 0.8036, 0.4235, 0.7163, 0.6355, 0.7156, 0.4238, 0.8036, 0.4235, 0.8044, 0.6352, 0.7169, 0.8472, 0.7163, 0.6355, 0.8044, 0.6352, 0.8104, 0.8469, 0.9046, 0.212, 0.9039, 0.0002868, 0.9974, 0.0, 0.9927, 0.2117, 0.9052, 0.4238, 0.9046, 0.212, 0.9927, 0.2117, 0.9932, 0.4235, 0.9059, 0.6355, 0.9052, 0.4238, 0.9932, 0.4235, 0.994, 0.6352, 0.9065, 0.8472, 0.9059, 0.6355, 0.994, 0.6352, 1.0, 0.8469, 0.8164, 0.2123, 0.8104, 0.0005736, 0.9039, 0.0002868, 0.9046, 0.212, 0.8173, 0.424, 0.8164, 0.2123, 0.9046, 0.212, 0.9052, 0.4238, 0.8177, 0.6358, 0.8173, 0.424, 0.9052, 0.4238, 0.9059, 0.6355, 0.813, 0.8475, 0.8177, 0.6358, 0.9059, 0.6355, 0.9065, 0.8472, 0.2908, 0.6353, 0.3104, 0.8469, 0.171, 0.8474, 0.167, 0.6356, 0.2895, 0.4235, 0.2908, 0.6353, 0.167, 0.6356, 0.1662, 0.4239, 0.2895, 0.2118, 0.2895, 0.4235, 0.1662, 0.4239, 0.1657, 0.2122, 0.3078, 0.0, 0.2895, 0.2118, 0.1657, 0.2122, 0.1684, 0.0004278, 0.4774, 0.6356, 0.4814, 0.8474, 0.313, 0.8479, 0.3282, 0.6361, 0.4766, 0.4239, 0.4774, 0.6356, 0.3282, 0.6361, 0.3281, 0.4244, 0.4761, 0.2122, 0.4766, 0.4239, 0.3281, 0.4244, 0.3269, 0.2126, 0.4788, 0.0004278, 0.4761, 0.2122, 0.3269, 0.2126, 0.3104, 0.0009444])
me_plane_001.materials.append(mat_sportsterchrome)
me_plane_001.materials.append(mat_leatherwhite)
me_plane_001.materials.append(mat_warhammer_head)
me_plane_001.materials.append(None)
me_plane_001.use_remesh_preserve_volume = False
me_plane_001.use_remesh_preserve_attributes = False
me_plane_001.use_mirror_vertex_groups = False
me_plane_001.update()
me_plane = bpy.data.meshes.new('Plane')
me_plane.from_pydata([(1.0, 0.3, 22.0), (1.0, -0.3, 22.0), (-1.0, -0.08, 22.0), (-1.0, 0.08, 22.0), (-1.1, 3.576e-07, 22.0), (3.1, 2.086e-07, 22.0), (3.0, -0.08, 22.0), (3.0, 0.08, 22.0), (3.0, 0.08, 2.0), (3.0, -0.08, 2.0), (3.1, 2.086e-07, 2.0), (-1.1, 3.576e-07, 2.0), (-1.0, 0.08, 2.0), (-1.0, -0.08, 2.0), (1.0, -0.3, 2.0), (1.0, 0.3, 2.0), (1.0, 0.12, 30.0), (1.0, -0.12, 30.0), (1.0, 2.831e-07, 30.2), (1.0, 1.056, 1.9), (1.0, -1.056, 1.9), (-2.8, -0.6899, 1.9), (-2.8, 0.6899, 1.9), (-2.8, 0.0, 1.9), (4.8, 0.0, 1.9), (4.8, -0.6899, 1.9), (4.8, 0.6899, 1.9), (4.8, 0.6899, 0.9), (4.8, -0.6899, 0.9), (4.8, 0.0, 0.9), (-2.8, 0.0, 0.9), (-2.8, 0.6899, 0.9), (-2.8, -0.6899, 0.9), (1.0, -1.056, 0.9), (1.0, 1.056, 0.9), (1.0, 1.014, 0.0), (1.0, -1.014, 0.0), (-0.14, -0.6623, 0.0), (-0.14, 0.6623, 0.0), (-0.14, 0.0, 0.0), (2.14, 0.0, 0.0), (2.14, -0.6623, 0.0), (2.14, 0.6623, 0.0), (2.14, 0.6623, -6.0), (2.14, -0.6623, -6.0), (2.14, 0.0, -6.0), (-0.14, 0.0, -6.0), (-0.14, 0.6623, -6.0), (-0.14, -0.6623, -6.0), (1.0, -1.014, -6.0), (1.0, 1.014, -6.0), (1.0, 1.423, -7.0), (1.0, -1.423, -7.0), (-0.5675, -0.9436, -7.0), (-0.5675, 0.9436, -7.0), (-0.6744, 0.0, -7.0), (2.674, 0.0, -7.0), (2.568, -0.9436, -7.0), (2.568, 0.9436, -7.0), (2.539, 0.9271, -8.0), (2.539, -0.9271, -8.0), (2.646, 0.0, -8.0), (-0.6459, 0.0, -8.0), (-0.539, 0.9271, -8.0), (-0.539, -0.9271, -8.0), (1.0, -1.398, -8.0), (1.0, 1.398, -8.0), (1.0, 0.5629, -8.938), (1.0, -0.5629, -8.938), (0.2946, -0.3733, -8.938), (0.2946, 0.3733, -8.938), (0.2305, 0.0, -8.917), (1.77, 0.0, -8.917), (1.705, -0.3733, -8.938), (1.705, 0.3733, -8.938)], [], [(6, 1, 14, 9), (0, 7, 8, 15), (5, 6, 9, 10), (7, 5, 10, 8), (2, 4, 11, 13), (4, 3, 12, 11), (3, 0, 15, 12), (1, 2, 13, 14), (1, 6, 17), (7, 0, 16), (6, 5, 18, 17), (5, 7, 16, 18), (4, 2, 17, 18), (3, 4, 18, 16), (0, 3, 16), (2, 1, 17), (17, 16, 18), (14, 13, 21, 20), (12, 15, 19, 22), (11, 12, 22, 23), (13, 11, 23, 21), (8, 10, 24, 26), (10, 9, 25, 24), (15, 8, 26, 19), (9, 14, 20, 25), (25, 20, 33, 28), (19, 26, 27, 34), (24, 25, 28, 29), (26, 24, 29, 27), (21, 23, 30, 32), (23, 22, 31, 30), (22, 19, 34, 31), (20, 21, 32, 33), (33, 32, 37, 36), (31, 34, 35, 38), (30, 31, 38, 39), (32, 30, 39, 37), (27, 29, 40, 42), (29, 28, 41, 40), (34, 27, 42, 35), (28, 33, 36, 41), (49, 48, 53, 52), (47, 50, 51, 54), (46, 47, 54, 55), (48, 46, 55, 53), (43, 45, 56, 58), (45, 44, 57, 56), (50, 43, 58, 51), (44, 49, 52, 57), (57, 52, 65, 60), (51, 58, 59, 66), (56, 57, 60, 61), (58, 56, 61, 59), (53, 55, 62, 64), (55, 54, 63, 62), (54, 51, 66, 63), (52, 53, 64, 65), (65, 64, 69, 68), (63, 66, 67, 70), (62, 63, 70, 71), (64, 62, 71, 69), (59, 61, 72, 74), (61, 60, 73, 72), (66, 59, 74, 67), (60, 65, 68, 73), (69, 70, 67, 68), (71, 70, 69), (72, 73, 74), (74, 73, 68, 67)])
me_plane.polygons.foreach_set('material_index', [0, 0, 2, 2, 2, 2, 0, 0, 0, 0, 2, 2, 2, 2, 0, 0, 0, 2, 2, 2, 2, 2, 2, 2, 2, 2, 2, 2, 2, 2, 2, 2, 2, 2, 2, 2, 2, 2, 2, 2, 2, 2, 2, 2, 2, 2, 2, 2, 2, 2, 2, 2, 2, 2, 2, 2, 2, 2, 2, 2, 2, 2, 2, 2, 2, 2, 2, 2, 2])
_uv = me_plane.uv_layers.new(name='UVMap')
_uv.uv.foreach_set('vector', [0.5, 0.9189, 1.325, 0.9164, 1.35, 9.115, 0.5252, 9.117, 0.4748, 5.837, -0.35, 5.835, -0.3248, -2.364, 0.5, -2.361, 0.9993, -0.0004197, 0.9552, -0.0004201, 0.9564, 0.9964, 1.001, 0.9964, 0.9552, -0.0004201, 0.9993, -0.0004197, 1.001, 0.9964, 0.9564, 0.9964, 0.9552, -0.0004201, 0.9993, -0.0004197, 1.001, 0.9964, 0.9564, 0.9964, 0.9993, -0.0004197, 0.9552, -0.0004201, 0.9564, 0.9964, 1.001, 0.9964, 0.5, 1.931, 0.9852, 1.93, 1.0, 6.752, 0.5148, 6.754, 0.4852, 4.824, 0.0, 4.823, 0.0148, 0.0, 0.5, 0.001489, 1.325, 0.9164, 0.5, 0.9189, 1.307, -2.364, -0.35, 5.835, 0.4748, 5.837, 0.4567, 9.117, 0.9552, -0.0004201, 0.9993, -0.0004197, 1.001, 0.9964, 0.9564, 0.9964, 0.9993, -0.0004197, 0.9552, -0.0004201, 0.9564, 0.9964, 1.001, 0.9964, 0.9993, -0.0004197, 0.9552, -0.0004201, 0.9564, 0.9964, 1.001, 0.9964, 0.9552, -0.0004201, 0.9993, -0.0004197, 1.001, 0.9964, 0.9564, 0.9964, 0.9852, 1.93, 0.5, 1.931, 0.9745, 0.0, 0.0, 4.823, 0.4852, 4.824, 0.4745, 6.754, 0.9552, 0.02069, 0.9552, 0.02065, 0.9552, 0.03047, 0.1321, 0.3702, 0.11, 0.1755, 0.1689, 0.0, 0.2057, 0.37, 0.09445, 0.1755, 0.07363, 0.3704, 0.0, 0.3706, 0.03452, 0.0004122, 0.1022, 0.1658, 0.09445, 0.1755, 0.03452, 0.0004122, 0.1017, 0.0002061, 0.11, 0.1755, 0.1022, 0.1658, 0.1017, 0.0002061, 0.1689, 0.0, 0.09565, 0.5651, 0.1035, 0.5748, 0.104, 0.7404, 0.03679, 0.7406, 0.1035, 0.5748, 0.1112, 0.565, 0.1712, 0.7402, 0.104, 0.7404, 0.07363, 0.3704, 0.09565, 0.5651, 0.03679, 0.7406, 0.0, 0.3706, 0.1112, 0.565, 0.1321, 0.3702, 0.2057, 0.37, 0.1712, 0.7402, 0.3949, 0.7405, 0.3947, 0.3704, 0.492, 0.3701, 0.4922, 0.7402, 0.2077, 0.3704, 0.2057, 0.0002986, 0.303, 0.0, 0.3051, 0.3701, 0.0002061, 0.8081, 0.0, 0.7409, 0.09642, 0.7406, 0.09663, 0.8078, 0.0004122, 0.8752, 0.0002061, 0.8081, 0.09663, 0.8078, 0.09683, 0.875, 0.1093, 0.8752, 0.1091, 0.8081, 0.2055, 0.8078, 0.2057, 0.875, 0.1091, 0.8081, 0.1089, 0.7409, 0.2053, 0.7406, 0.2055, 0.8078, 0.208, 0.7405, 0.2077, 0.3704, 0.3051, 0.3701, 0.3053, 0.7402, 0.3947, 0.3704, 0.3926, 0.0002987, 0.49, 0.0, 0.492, 0.3701, 0.492, 0.3701, 0.49, 0.0, 0.5783, 0.2588, 0.5795, 0.3698, 0.3053, 0.7402, 0.3051, 0.3701, 0.3926, 0.3698, 0.3921, 0.4808, 0.3083, 0.9226, 0.2411, 0.9228, 0.243, 0.6637, 0.3075, 0.6635, 0.3755, 0.9224, 0.3083, 0.9226, 0.3075, 0.6635, 0.372, 0.6633, 0.2368, 0.3936, 0.304, 0.3933, 0.3048, 0.6524, 0.2403, 0.6526, 0.304, 0.3933, 0.3712, 0.3931, 0.3693, 0.6522, 0.3048, 0.6524, 0.3051, 0.3701, 0.303, 0.0, 0.3914, 0.2588, 0.3926, 0.3698, 0.4922, 0.7402, 0.492, 0.3701, 0.5795, 0.3698, 0.579, 0.4808, 0.1636, 0.4714, 0.1631, 0.3603, 0.2613, 0.319, 0.262, 0.4717, 0.1631, 0.2777, 0.1636, 0.1666, 0.262, 0.1663, 0.2613, 0.319, 0.301, 0.9402, 0.2365, 0.9404, 0.2088, 0.8382, 0.3007, 0.8365, 0.3655, 0.94, 0.301, 0.9402, 0.3007, 0.8365, 0.3926, 0.8377, 0.5525, 0.94, 0.488, 0.9402, 0.4876, 0.8365, 0.5795, 0.8377, 0.488, 0.9402, 0.4235, 0.9404, 0.3957, 0.8382, 0.4876, 0.8365, 0.1636, 0.1666, 0.1624, 0.05561, 0.2603, 0.01368, 0.262, 0.1663, 0.1624, 0.5824, 0.1636, 0.4714, 0.262, 0.4717, 0.2603, 0.6243, 0.2603, 0.6243, 0.262, 0.4717, 0.3593, 0.472, 0.3577, 0.6218, 0.262, 0.1663, 0.2603, 0.01368, 0.3577, 0.01615, 0.3593, 0.166, 0.4876, 0.8365, 0.3957, 0.8382, 0.3971, 0.7422, 0.4873, 0.7405, 0.5795, 0.8377, 0.4876, 0.8365, 0.4873, 0.7405, 0.5776, 0.7416, 0.3926, 0.8377, 0.3007, 0.8365, 0.3004, 0.7405, 0.3907, 0.7416, 0.3007, 0.8365, 0.2088, 0.8382, 0.2101, 0.7422, 0.3004, 0.7405, 0.2613, 0.319, 0.262, 0.1663, 0.3593, 0.166, 0.3586, 0.3159, 0.262, 0.4717, 0.2613, 0.319, 0.3586, 0.3221, 0.3593, 0.472, 0.3593, 0.472, 0.3586, 0.3221, 0.4482, 0.4035, 0.4485, 0.4722, 0.3586, 0.3159, 0.3593, 0.166, 0.4485, 0.1658, 0.4482, 0.2345, 0.2536, 0.9449, 0.1633, 0.9348, 0.217, 0.8534, 0.2534, 0.8595, 0.3439, 0.9342, 0.2536, 0.9449, 0.2534, 0.8595, 0.2897, 0.8532, 0.1624, 0.635, 0.2527, 0.6243, 0.2529, 0.7097, 0.2166, 0.716, 0.2527, 0.6243, 0.343, 0.6344, 0.2893, 0.7158, 0.2529, 0.7097, 0.3593, 0.166, 0.3577, 0.01615, 0.4478, 0.09706, 0.4485, 0.1658, 0.3577, 0.6218, 0.3593, 0.472, 0.4485, 0.4722, 0.4478, 0.5409, 0.2897, 0.8532, 0.217, 0.8534, 0.1983, 0.7848, 0.308, 0.7844, 0.2534, 0.8595, 0.217, 0.8534, 0.2897, 0.8532, 0.2529, 0.7097, 0.2893, 0.7158, 0.2166, 0.716, 0.2166, 0.716, 0.2893, 0.7158, 0.308, 0.7844, 0.1983, 0.7848])
me_plane.materials.append(mat_sportsterchrome)
me_plane.materials.append(mat_leatherwhite)
me_plane.materials.append(mat_warhammer_head)
me_plane.materials.append(None)
me_plane.use_remesh_preserve_volume = False
me_plane.use_remesh_preserve_attributes = False
me_plane.use_mirror_vertex_groups = False
me_plane.update()
arm_armature = bpy.data.armatures.new('Armature')  # bones are not reproduced

# ---- objects
ob_armature = bpy.data.objects.new('Armature', arm_armature)
ob_plane_004 = bpy.data.objects.new('Plane.004', me_plane_005)
ob_plane_005 = bpy.data.objects.new('Plane.005', me_plane_006)
ob_plane_002 = bpy.data.objects.new('Plane.002', me_plane_002)
ob_plane_003 = bpy.data.objects.new('Plane.003', me_plane_003)
ob_lamp = bpy.data.objects.new('Lamp', light_lamp)
ob_camera = bpy.data.objects.new('Camera', cam_camera)
ob_plane_001 = bpy.data.objects.new('Plane.001', me_plane_001)
ob_plane = bpy.data.objects.new('Plane', me_plane)

# ---- transforms, parenting, visibility, modifiers, constraints
ob_armature.location = (0.0, 0.0, 0.0)
ob_armature.lineart.crease_threshold = 0.0
ob_plane_004.location = (-10.0, 1.0, 1.7)
ob_plane_004.rotation_euler = (-1.571, 7.55e-08, -1.571)
ob_plane_004.lineart.crease_threshold = 0.0
ob_plane_005.location = (-10.0, 1.0, 1.7)
ob_plane_005.rotation_euler = (-1.571, 7.55e-08, -1.571)
ob_plane_005.lineart.crease_threshold = 0.0
ob_plane_002.location = (3.1, 0.09289, 2.0)
ob_plane_002.rotation_euler = (0.6155, 0.5236, 0.9553)
ob_plane_002.lineart.crease_threshold = 0.0
ob_plane_003.location = (3.1, 0.09289, 2.0)
ob_plane_003.rotation_euler = (0.6155, 0.5236, 0.9553)
ob_plane_003.lineart.crease_threshold = 0.0
ob_lamp.location = (4.076, 1.005, 5.904)
ob_lamp.rotation_euler = (0.6503, 0.05522, 1.866)
ob_lamp.lock_rotations_4d = False
ob_lamp.empty_display_type = 'ARROWS'
ob_lamp.color = (0.0, 0.0, 0.0, 0.0)
ob_lamp.lineart.crease_threshold = 0.0
ob_camera.location = (7.481, -6.508, 5.344)
ob_camera.rotation_euler = (1.109, 0.01082, 0.8149)
ob_camera.lock_rotations_4d = False
ob_camera.empty_display_type = 'ARROWS'
ob_camera.color = (0.0, 0.0, 0.0, 0.0)
ob_camera.display_type = 'WIRE'
ob_camera.lineart.crease_threshold = 0.0
ob_plane_001.location = (-1.0, 0.0, 0.0)
ob_plane_001.lineart.crease_threshold = 0.0
ob_plane.location = (-1.0, 0.0, 0.0)
ob_plane.lineart.crease_threshold = 0.0

# ---- collection membership
col_collection_1.objects.link(ob_armature)
col_collection_2.objects.link(ob_plane_004)
col_collection_2.objects.link(ob_plane_005)
col_collection_3.objects.link(ob_plane_002)
col_collection_3.objects.link(ob_plane_003)
col_collection_11.objects.link(ob_lamp)
col_collection_11.objects.link(ob_camera)
col_collection_11.objects.link(ob_plane_001)
col_collection_11.objects.link(ob_plane)

# ---- scene / render settings (as saved in the file)
scene.camera = ob_camera
scene.frame_start = 1; scene.frame_end = 250; scene.frame_set(1)
scene.render.engine = 'BLENDER_EEVEE_NEXT'
scene.render.image_settings.color_mode = 'RGB'
scene.render.image_settings.compression = 90
scene.render.resolution_percentage = 50
scene.render.dither_intensity = 0.0
scene.render.bake_margin = 2
scene.render.bake_bias = 0.0
scene.cycles.use_denoising = False
scene.cycles.samples = 10
scene.cycles.sampling_pattern = 'TABULATED_SOBOL'
scene.cycles.light_sampling_threshold = 0.0
scene.cycles.use_adaptive_sampling = False
scene.cycles.use_light_tree = False
scene.cycles.blur_glossy = 0.0
scene.cycles.volume_bounces = 1
scene.cycles.pixel_filter_type = 'GAUSSIAN'
scene.cycles.sample_clamp_indirect = 0.0
scene.view_settings.view_transform = 'Standard'
bpy.context.view_layer.update()

